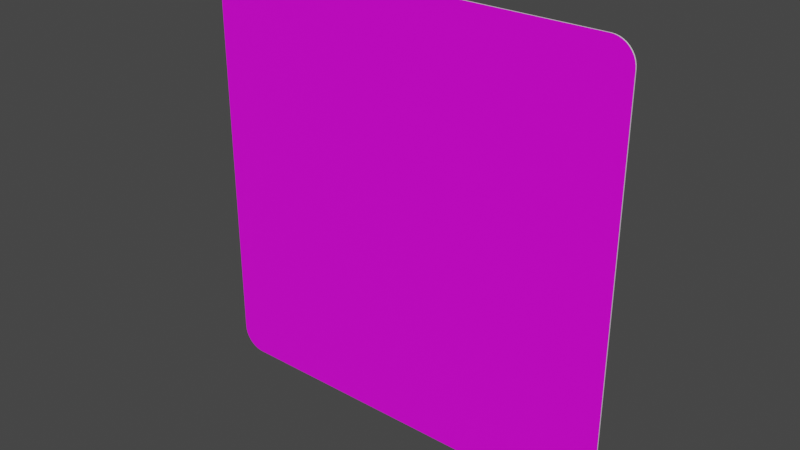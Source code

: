 # Source: quadrat_750.blend  (saved by Blender 3.2.14; exported with 4.5.12 LTS)
import bpy
from mathutils import Matrix  # noqa: F401  (used for matrix-valued properties, if any)

bpy.ops.wm.read_factory_settings(use_empty=True)
scene = bpy.context.scene
scene.name = 'Scene'

# ---- collections
col_collection = bpy.data.collections.new('Collection'); scene.collection.children.link(col_collection)

# ---- images (referenced by path relative to the original .blend; pixels are not part of the script)
import os
ASSET_DIR = os.environ.get("B2B_ASSET_DIR", "")  # directory of the original .blend (textures are referenced by path, not embedded)
HERE = os.path.dirname(os.path.abspath(__file__))  # packed textures are extracted next to this script under _unpacked/

def load_image(name, relpath, width, height, colorspace="sRGB"):
    """Load a texture the original file referenced (path relative to the .blend, or extracted next to this script)."""
    p = next((c for c in (os.path.join(HERE, relpath), os.path.join(ASSET_DIR, relpath)) if relpath and os.path.exists(c)), "")
    if p:
        img = bpy.data.images.load(p, check_existing=True)
        img.name = name
    else:  # same state as the original file: an image datablock whose file is absent (Cycles renders it pink)
        img = bpy.data.images.new(name, width, height)
        img.source = "FILE"
        img.filepath = "//" + (relpath or name)
    img.colorspace_settings.name = colorspace
    return img
img_rohling_jpg = load_image('rohling.jpg', 'rohling.jpg', 1024, 1024, 'sRGB')

# ---- materials (node trees are filled in below, after node groups)
mat_material = bpy.data.materials.new('Material')
mat_material.alpha_threshold = 0.0
mat_material.use_transparent_shadow = False
mat_material.line_color = (0.0, 0.0, 0.0, 1.0)
mat_material_001 = bpy.data.materials.new('Material.001')
mat_material_001.use_transparent_shadow = False

# ---- material node trees
mat_material.use_nodes = True; mat_material.node_tree.nodes.clear()
_N = mat_material.node_tree.nodes; _L = mat_material.node_tree.links
n0 = _N.new('ShaderNodeOutputMaterial'); n0.name = 'Material Output'; n0.location = (300, 300)
n1 = _N.new('ShaderNodeBsdfPrincipled'); n1.name = 'Principled BSDF'; n1.location = (10, 300)
n1.distribution = 'GGX'
n1.subsurface_method = 'RANDOM_WALK_SKIN'
n1.inputs[2].default_value = 0.4
n1.inputs[3].default_value = 1.45
n1.inputs[27].default_value = (0.0, 0.0, 0.0, 1.0)
n1.inputs[28].default_value = 1.0
n2 = _N.new('ShaderNodeTexImage'); n2.name = 'Image Texture'; n2.location = (-280, 280)
n2.image = img_rohling_jpg
_L.new(n1.outputs[0], n0.inputs[0])
_L.new(n2.outputs[0], n1.inputs[0])
n0.is_active_output = True
mat_material_001.use_nodes = True; mat_material_001.node_tree.nodes.clear()
_N = mat_material_001.node_tree.nodes; _L = mat_material_001.node_tree.links
n0 = _N.new('ShaderNodeBsdfPrincipled'); n0.name = 'Principled BSDF'; n0.location = (10, 300)
n0.distribution = 'GGX'
n0.subsurface_method = 'RANDOM_WALK_SKIN'
n0.inputs[3].default_value = 1.45
n0.inputs[27].default_value = (0.0, 0.0, 0.0, 1.0)
n0.inputs[28].default_value = 1.0
n1 = _N.new('ShaderNodeOutputMaterial'); n1.name = 'Material Output'; n1.location = (300, 300)
_L.new(n0.outputs[0], n1.inputs[0])
n1.is_active_output = True

# ---- world
world_world = bpy.data.worlds.new('World'); scene.world = world_world
world_world.use_nodes = True; world_world.node_tree.nodes.clear()
_N = world_world.node_tree.nodes; _L = world_world.node_tree.links
n0 = _N.new('ShaderNodeOutputWorld'); n0.name = 'World Output'; n0.location = (300, 300)
n1 = _N.new('ShaderNodeBackground'); n1.name = 'Background'; n1.location = (10, 300)
n1.inputs[0].default_value = (0.05088, 0.05088, 0.05088, 1.0)
_L.new(n1.outputs[0], n0.inputs[0])
n0.is_active_output = True
world_world.color = (0.05088, 0.05088, 0.05088)
world_world.use_sun_shadow = False
world_world.sun_shadow_jitter_overblur = 0.0

# ---- meshes
me_plane = bpy.data.meshes.new('Plane')
me_plane.from_pydata([(-0.3358, 0.0, 0.0), (-0.375, 0.03922, 0.0), (-0.3419, 0.0004829, 0.0), (-0.3479, 0.00192, 0.0), (-0.3536, 0.004275, 0.0), (-0.3588, 0.00749, 0.0), (-0.3635, 0.01149, 0.0), (-0.3675, 0.01617, 0.0), (-0.3707, 0.02141, 0.0), (-0.3731, 0.0271, 0.0), (-0.3745, 0.03308, 0.0), (0.375, 0.03922, 0.0), (0.3358, 0.0, 0.0), (0.3745, 0.03308, 0.0), (0.3731, 0.0271, 0.0), (0.3707, 0.02141, 0.0), (0.3675, 0.01617, 0.0), (0.3635, 0.01149, 0.0), (0.3588, 0.00749, 0.0), (0.3536, 0.004275, 0.0), (0.3479, 0.00192, 0.0), (0.3419, 0.0004829, 0.0), (-0.375, 0.7108, 0.0), (-0.3358, 0.75, 0.0), (-0.3745, 0.7169, 0.0), (-0.3731, 0.7229, 0.0), (-0.3707, 0.7286, 0.0), (-0.3675, 0.7338, 0.0), (-0.3635, 0.7385, 0.0), (-0.3588, 0.7425, 0.0), (-0.3536, 0.7457, 0.0), (-0.3479, 0.7481, 0.0), (-0.3419, 0.7495, 0.0), (0.3358, 0.75, 0.0), (0.375, 0.7108, 0.0), (0.3419, 0.7495, 0.0), (0.3479, 0.7481, 0.0), (0.3536, 0.7457, 0.0), (0.3588, 0.7425, 0.0), (0.3635, 0.7385, 0.0), (0.3675, 0.7338, 0.0), (0.3707, 0.7286, 0.0), (0.3731, 0.7229, 0.0), (0.3745, 0.7169, 0.0), (-0.3358, 0.75, 0.002), (-0.375, 0.7108, 0.002), (-0.3419, 0.7495, 0.002), (-0.3479, 0.7481, 0.002), (-0.3536, 0.7457, 0.002), (-0.3588, 0.7425, 0.002), (-0.3635, 0.7385, 0.002), (-0.3675, 0.7338, 0.002), (-0.3707, 0.7286, 0.002), (-0.3731, 0.7229, 0.002), (-0.3745, 0.7169, 0.002), (-0.375, 0.03922, 0.002), (-0.3358, 0.0, 0.002), (-0.3745, 0.03308, 0.002), (-0.3731, 0.0271, 0.002), (-0.3707, 0.02141, 0.002), (-0.3675, 0.01617, 0.002), (-0.3635, 0.01149, 0.002), (-0.3588, 0.00749, 0.002), (-0.3536, 0.004275, 0.002), (-0.3479, 0.00192, 0.002), (-0.3419, 0.0004829, 0.002), (0.3358, 0.0, 0.002), (0.375, 0.03922, 0.002), (0.3419, 0.0004829, 0.002), (0.3479, 0.00192, 0.002), (0.3536, 0.004275, 0.002), (0.3588, 0.00749, 0.002), (0.3635, 0.01149, 0.002), (0.3675, 0.01617, 0.002), (0.3707, 0.02141, 0.002), (0.3731, 0.0271, 0.002), (0.3745, 0.03308, 0.002), (0.375, 0.7108, 0.002), (0.3358, 0.75, 0.002), (0.3745, 0.7169, 0.002), (0.3731, 0.7229, 0.002), (0.3707, 0.7286, 0.002), (0.3675, 0.7338, 0.002), (0.3635, 0.7385, 0.002), (0.3588, 0.7425, 0.002), (0.3536, 0.7457, 0.002), (0.3479, 0.7481, 0.002), (0.3419, 0.7495, 0.002)], [], [(0, 12, 66, 56), (0, 2, 3, 4, 5, 6, 7, 8, 9, 10, 1, 22, 24, 25, 26, 27, 28, 29, 30, 31, 32, 23, 33, 35, 36, 37, 38, 39, 40, 41, 42, 43, 34, 11, 13, 14, 15, 16, 17, 18, 19, 20, 21, 12), (55, 57, 58, 59, 60, 61, 62, 63, 64, 65, 56, 66, 68, 69, 70, 71, 72, 73, 74, 75, 76, 67, 77, 79, 80, 81, 82, 83, 84, 85, 86, 87, 78, 44, 46, 47, 48, 49, 50, 51, 52, 53, 54, 45), (11, 34, 77, 67), (33, 23, 44, 78), (0, 56, 65, 2), (2, 65, 64, 3), (3, 64, 63, 4), (4, 63, 62, 5), (5, 62, 61, 6), (6, 61, 60, 7), (7, 60, 59, 8), (8, 59, 58, 9), (9, 58, 57, 10), (10, 57, 55, 1), (44, 23, 32, 46), (46, 32, 31, 47), (47, 31, 30, 48), (48, 30, 29, 49), (49, 29, 28, 50), (50, 28, 27, 51), (51, 27, 26, 52), (52, 26, 25, 53), (53, 25, 24, 54), (54, 24, 22, 45), (77, 34, 43, 79), (79, 43, 42, 80), (80, 42, 41, 81), (81, 41, 40, 82), (82, 40, 39, 83), (83, 39, 38, 84), (84, 38, 37, 85), (85, 37, 36, 86), (86, 36, 35, 87), (87, 35, 33, 78), (11, 67, 76, 13), (13, 76, 75, 14), (14, 75, 74, 15), (15, 74, 73, 16), (16, 73, 72, 17), (17, 72, 71, 18), (18, 71, 70, 19), (19, 70, 69, 20), (20, 69, 68, 21), (21, 68, 66, 12), (22, 1, 55, 45)])
me_plane.polygons.foreach_set('material_index', [1, 1, 0, 1, 1, 1, 1, 1, 1, 1, 1, 1, 1, 1, 1, 1, 1, 1, 1, 1, 1, 1, 1, 1, 1, 1, 1, 1, 1, 1, 1, 1, 1, 1, 1, 1, 1, 1, 1, 1, 1, 1, 1, 1, 1, 1])
_uv = me_plane.uv_layers.new(name='UVMap')
_uv.uv.foreach_set('vector', [0.05229, 0.0, 0.9477, 0.0, 0.9477, 0.0, 0.05229, 0.0, 0.05229, 0.0, 0.04411, 0.0002146, 0.03613, 0.0008531, 0.02855, 0.0019, 0.02156, 0.003329, 0.005105, 0.005105, 0.003329, 0.02156, 0.0019, 0.02855, 0.0008531, 0.03613, 0.0002146, 0.04411, 0.0, 0.05229, 0.0, 0.9477, 0.0002146, 0.9559, 0.0008531, 0.9639, 0.0019, 0.9714, 0.003329, 0.9784, 0.005105, 0.9949, 0.02156, 0.9967, 0.02855, 0.9981, 0.03613, 0.9991, 0.04411, 0.9998, 0.05229, 1.0, 0.9477, 1.0, 0.9559, 0.9998, 0.9639, 0.9991, 0.9714, 0.9981, 0.9784, 0.9967, 0.9949, 0.9949, 0.9967, 0.9784, 0.9981, 0.9714, 0.9991, 0.9639, 0.9998, 0.9559, 1.0, 0.9477, 1.0, 0.05229, 0.9998, 0.04411, 0.9991, 0.03613, 0.9981, 0.02855, 0.9967, 0.02156, 0.9949, 0.005105, 0.9784, 0.003329, 0.9714, 0.0019, 0.9639, 0.0008531, 0.9559, 0.0002146, 0.9477, 0.0, 0.002326, 0.05438, 0.002967, 0.04623, 0.004873, 0.03829, 0.007999, 0.03075, 0.01227, 0.02378, 0.01757, 0.01757, 0.02378, 0.01227, 0.03075, 0.007999, 0.03829, 0.004873, 0.04623, 0.002967, 0.05438, 0.002326, 0.9456, 0.002326, 0.9538, 0.002967, 0.9617, 0.004873, 0.9693, 0.007999, 0.9762, 0.01227, 0.9824, 0.01757, 0.9877, 0.02378, 0.992, 0.03075, 0.9951, 0.03829, 0.997, 0.04623, 0.9977, 0.05438, 0.9977, 0.9456, 0.997, 0.9538, 0.9951, 0.9617, 0.992, 0.9693, 0.9877, 0.9762, 0.9824, 0.9824, 0.9762, 0.9877, 0.9693, 0.992, 0.9617, 0.9951, 0.9538, 0.997, 0.9456, 0.9977, 0.05438, 0.9977, 0.04623, 0.997, 0.03829, 0.9951, 0.03075, 0.992, 0.02378, 0.9877, 0.01757, 0.9824, 0.01227, 0.9762, 0.007999, 0.9693, 0.004873, 0.9617, 0.002967, 0.9538, 0.002326, 0.9456, 1.0, 0.05229, 1.0, 0.9477, 1.0, 0.9477, 1.0, 0.05229, 0.9477, 1.0, 0.05229, 1.0, 0.05229, 1.0, 0.9477, 1.0, 0.05229, 0.0, 0.05229, 0.0, 0.04411, 0.0002146, 0.04411, 0.0002146, 0.04411, 0.0002146, 0.04411, 0.0002146, 0.03613, 0.0008531, 0.03613, 0.0008531, 0.03613, 0.0008531, 0.03613, 0.0008531, 0.02855, 0.0019, 0.02855, 0.0019, 0.02855, 0.0019, 0.02855, 0.0019, 0.02156, 0.003329, 0.02156, 0.003329, 0.02156, 0.003329, 0.02156, 0.003329, 0.005105, 0.005105, 0.005105, 0.005105, 0.005105, 0.005105, 0.005105, 0.005105, 0.003329, 0.02156, 0.003329, 0.02156, 0.003329, 0.02156, 0.003329, 0.02156, 0.0019, 0.02855, 0.0019, 0.02855, 0.0019, 0.02855, 0.0019, 0.02855, 0.0008531, 0.03613, 0.0008531, 0.03613, 0.0008531, 0.03613, 0.0008531, 0.03613, 0.0002146, 0.04411, 0.0002146, 0.04411, 0.0002146, 0.04411, 0.0002146, 0.04411, 0.0, 0.05229, 0.0, 0.05229, 0.05229, 1.0, 0.05229, 1.0, 0.04411, 0.9998, 0.04411, 0.9998, 0.04411, 0.9998, 0.04411, 0.9998, 0.03613, 0.9991, 0.03613, 0.9991, 0.03613, 0.9991, 0.03613, 0.9991, 0.02855, 0.9981, 0.02855, 0.9981, 0.02855, 0.9981, 0.02855, 0.9981, 0.02156, 0.9967, 0.02156, 0.9967, 0.02156, 0.9967, 0.02156, 0.9967, 0.005105, 0.9949, 0.005105, 0.9949, 0.005105, 0.9949, 0.005105, 0.9949, 0.003329, 0.9784, 0.003329, 0.9784, 0.003329, 0.9784, 0.003329, 0.9784, 0.0019, 0.9714, 0.0019, 0.9714, 0.0019, 0.9714, 0.0019, 0.9714, 0.0008531, 0.9639, 0.0008531, 0.9639, 0.0008531, 0.9639, 0.0008531, 0.9639, 0.0002146, 0.9559, 0.0002146, 0.9559, 0.0002146, 0.9559, 0.0002146, 0.9559, 0.0, 0.9477, 0.0, 0.9477, 1.0, 0.9477, 1.0, 0.9477, 0.9998, 0.9559, 0.9998, 0.9559, 0.9998, 0.9559, 0.9998, 0.9559, 0.9991, 0.9639, 0.9991, 0.9639, 0.9991, 0.9639, 0.9991, 0.9639, 0.9981, 0.9714, 0.9981, 0.9714, 0.9981, 0.9714, 0.9981, 0.9714, 0.9967, 0.9784, 0.9967, 0.9784, 0.9967, 0.9784, 0.9967, 0.9784, 0.9949, 0.9949, 0.9949, 0.9949, 0.9949, 0.9949, 0.9949, 0.9949, 0.9784, 0.9967, 0.9784, 0.9967, 0.9784, 0.9967, 0.9784, 0.9967, 0.9714, 0.9981, 0.9714, 0.9981, 0.9714, 0.9981, 0.9714, 0.9981, 0.9639, 0.9991, 0.9639, 0.9991, 0.9639, 0.9991, 0.9639, 0.9991, 0.9559, 0.9998, 0.9559, 0.9998, 0.9559, 0.9998, 0.9559, 0.9998, 0.9477, 1.0, 0.9477, 1.0, 1.0, 0.05229, 1.0, 0.05229, 0.9998, 0.04411, 0.9998, 0.04411, 0.9998, 0.04411, 0.9998, 0.04411, 0.9991, 0.03613, 0.9991, 0.03613, 0.9991, 0.03613, 0.9991, 0.03613, 0.9981, 0.02855, 0.9981, 0.02855, 0.9981, 0.02855, 0.9981, 0.02855, 0.9967, 0.02156, 0.9967, 0.02156, 0.9967, 0.02156, 0.9967, 0.02156, 0.9949, 0.005105, 0.9949, 0.005105, 0.9949, 0.005105, 0.9949, 0.005105, 0.9784, 0.003329, 0.9784, 0.003329, 0.9784, 0.003329, 0.9784, 0.003329, 0.9714, 0.0019, 0.9714, 0.0019, 0.9714, 0.0019, 0.9714, 0.0019, 0.9639, 0.0008531, 0.9639, 0.0008531, 0.9639, 0.0008531, 0.9639, 0.0008531, 0.9559, 0.0002146, 0.9559, 0.0002146, 0.9559, 0.0002146, 0.9559, 0.0002146, 0.9477, 0.0, 0.9477, 0.0, 0.0, 0.9477, 0.0, 0.05229, 0.0, 0.05229, 0.0, 0.9477])
me_plane.materials.append(mat_material)
me_plane.materials.append(mat_material_001)
me_plane.update()

# ---- objects
ob_plane = bpy.data.objects.new('Plane', me_plane)
ob_empty = bpy.data.objects.new('Empty', img_rohling_jpg)

# ---- transforms, parenting, visibility, modifiers, constraints
ob_plane.location = (0.0, 0.0, 0.0)
ob_plane.rotation_euler = (1.571, 0.0, 0.0)
ob_empty.location = (0.0, 0.0, 0.3751)
ob_empty.rotation_euler = (1.571, -0.0, -0.0)
ob_empty.scale = (0.1507, 0.1507, 0.1507)
ob_empty.empty_display_type = 'IMAGE'
ob_empty.empty_display_size = 5.0

# ---- collection membership
col_collection.objects.link(ob_plane)
col_collection.objects.link(ob_empty)

# ---- scene / render settings (as saved in the file)
scene.frame_start = 1; scene.frame_end = 250; scene.frame_set(1)
scene.render.engine = 'BLENDER_EEVEE_NEXT'
scene.cycles.sampling_pattern = 'TABULATED_SOBOL'
scene.cycles.use_light_tree = False
scene.view_settings.view_transform = 'Filmic'
bpy.context.view_layer.update()

# ---- added for rendering (the .blend has no active camera and no usable light): camera, sun
cam_auto = bpy.data.cameras.new('AutoCamera')
cam_auto.lens = 50.0
cam_auto.sensor_width = 36.0
cam_auto.clip_end = 1000.0
ob_auto_camera = bpy.data.objects.new('AutoCamera', cam_auto)
scene.collection.objects.link(ob_auto_camera)
ob_auto_camera.location = (0.981351, -1.17862, 1.16008)
ob_auto_camera.rotation_euler = (1.09748, -7.21219e-08, 0.694738)
scene.camera = ob_auto_camera
light_auto_sun = bpy.data.lights.new('AutoSun', 'SUN')
light_auto_sun.energy = 3.0
light_auto_sun.angle = 0.0523599
ob_auto_sun = bpy.data.objects.new('AutoSun', light_auto_sun)
scene.collection.objects.link(ob_auto_sun)
ob_auto_sun.rotation_euler = (0.872665, 0.174533, 0.523599)
bpy.context.view_layer.update()
